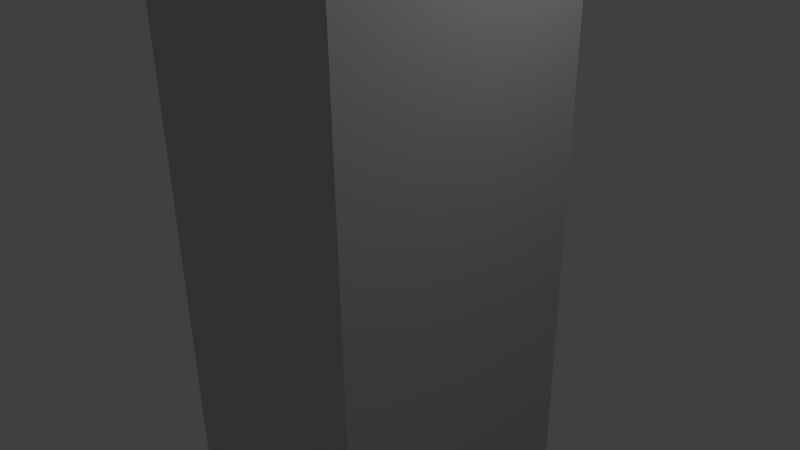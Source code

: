 # Source: storage_chest.blend  (saved by Blender 2.74.0; exported with 4.5.12 LTS)
import bpy
from mathutils import Matrix  # noqa: F401  (used for matrix-valued properties, if any)

bpy.ops.wm.read_factory_settings(use_empty=True)
scene = bpy.context.scene
scene.name = 'Scene'

# ---- collections
col_collection_1 = bpy.data.collections.new('Collection 1'); scene.collection.children.link(col_collection_1)

# ---- materials (node trees are filled in below, after node groups)
mat_metal_drawers = bpy.data.materials.new('Metal Drawers')
mat_metal_drawers.alpha_threshold = 0.0
mat_metal_drawers.use_transparent_shadow = False
mat_metal_drawers.diffuse_color = (0.448, 0.448, 0.448, 1.0)
mat_metal_drawers.specular_color = (0.9849, 0.9699, 1.0)
mat_metal_drawers.roughness = 0.5
mat_metal_drawers.specular_intensity = 1.0
mat_metal_drawers.line_color = (0.0, 0.0, 0.0, 1.0)
mat_labels = bpy.data.materials.new('Labels')
mat_labels.alpha_threshold = 0.0
mat_labels.use_transparent_shadow = False
mat_labels.diffuse_color = (1.0, 1.0, 1.0, 1.0)
mat_labels.roughness = 0.5
mat_handles = bpy.data.materials.new('Handles')
mat_handles.alpha_threshold = 0.0
mat_handles.use_transparent_shadow = False
mat_handles.diffuse_color = (0.7258, 0.7768, 0.8, 1.0)
mat_handles.roughness = 0.5
mat_handles.specular_intensity = 1.0
mat_metal = bpy.data.materials.new('Metal')
mat_metal.alpha_threshold = 0.0
mat_metal.use_transparent_shadow = False
mat_metal.diffuse_color = (0.5926, 0.5926, 0.5926, 1.0)
mat_metal.roughness = 0.5

# ---- material node trees

# ---- world
world_world = bpy.data.worlds.new('World'); scene.world = world_world
world_world.color = (0.05088, 0.05088, 0.05088)
world_world.use_sun_shadow = False
world_world.sun_shadow_jitter_overblur = 0.0
world_world.cycles.sampling_method = 'MANUAL'
world_world.cycles.sample_map_resolution = 256

# ---- cameras
cam_camera = bpy.data.cameras.new('Camera')
cam_camera.clip_end = 100.0
cam_camera.lens = 35.0
cam_camera.sensor_width = 32.0
cam_camera.sensor_height = 18.0
cam_camera.ortho_scale = 7.314
cam_camera.dof.focus_distance = 0.0
cam_camera.dof.aperture_fstop = 128.0

# ---- lights
light_lamp = bpy.data.lights.new('Lamp', 'POINT')
light_lamp.transmission_factor = 0.0
light_lamp.cutoff_distance = 30.0
light_lamp.energy = 100.0
light_lamp.shadow_buffer_clip_start = 1.001
light_lamp.shadow_soft_size = 0.1
light_lamp.shadow_maximum_resolution = 0.006
light_lamp.use_absolute_resolution = True
light_lamp.cycles.use_multiple_importance_sampling = False

# ---- meshes
me_cube_000 = bpy.data.meshes.new('Cube.000')
me_cube_000.from_pydata([(-1.667, -0.5111, -2.68), (-1.667, -0.5111, -2.557), (-1.667, 0.5889, -2.68), (-1.667, 0.5889, -2.557), (-1.667, 0.5889, -2.619), (-1.667, -0.5111, -2.619), (-1.744, -0.4415, -2.68), (-1.667, 0.5889, -2.649), (-1.667, -0.5111, -2.649), (-1.667, 0.5192, -2.68), (-1.667, 0.5889, -2.588), (-1.667, -0.5111, -2.588), (-1.744, 0.03885, -2.557), (-1.744, 0.5192, -2.557), (-1.667, -0.4415, -2.588), (-1.667, 0.5192, -2.588), (-1.667, 0.5192, -2.649), (-1.667, -0.4415, -2.649), (-1.667, 0.5192, -2.557), (-1.667, -0.4415, -2.68), (-1.667, -0.4415, -2.619), (-1.667, -0.4415, -2.557), (-1.667, 0.5192, -2.619), (-1.744, 0.03885, -2.68), (-1.744, 0.03885, -2.649), (-1.744, 0.03885, -2.588), (-1.744, 0.03885, -2.619), (-1.744, -0.4415, -2.619), (-1.744, -0.4415, -2.557), (-1.744, 0.5192, -2.68), (-1.744, 0.5192, -2.619), (-1.744, -0.4415, -2.588), (-1.744, 0.5192, -2.588), (-1.744, 0.5192, -2.649), (-1.744, -0.4415, -2.649), (-1.667, -0.5111, -1.24), (-1.667, -0.5111, -1.116), (-1.667, 0.5889, -1.24), (-1.667, 0.5889, -1.116), (-1.667, 0.5889, -1.178), (-1.667, -0.5111, -1.178), (-1.744, -0.4415, -1.24), (-1.667, 0.5889, -1.209), (-1.667, -0.5111, -1.209), (-1.667, 0.5192, -1.24), (-1.667, 0.5889, -1.147), (-1.667, -0.5111, -1.147), (-1.744, 0.03885, -1.116), (-1.744, 0.5192, -1.116), (-1.667, -0.4415, -1.147), (-1.667, 0.5192, -1.147), (-1.667, 0.5192, -1.209), (-1.667, -0.4415, -1.209), (-1.667, 0.5192, -1.116), (-1.667, -0.4415, -1.24), (-1.667, -0.4415, -1.178), (-1.667, -0.4415, -1.116), (-1.667, 0.5192, -1.178), (-1.744, 0.03885, -1.24), (-1.744, 0.03885, -1.209), (-1.744, 0.03885, -1.147), (-1.744, 0.03885, -1.178), (-1.744, -0.4415, -1.178), (-1.744, -0.4415, -1.116), (-1.744, 0.5192, -1.24), (-1.744, 0.5192, -1.178), (-1.744, -0.4415, -1.147), (-1.744, 0.5192, -1.147), (-1.744, 0.5192, -1.209), (-1.744, -0.4415, -1.209), (-1.667, -0.5111, 0.244), (-1.667, -0.5111, 0.3677), (-1.667, 0.5889, 0.244), (-1.667, 0.5889, 0.3677), (-1.667, 0.5889, 0.3059), (-1.667, -0.5111, 0.3059), (-1.744, -0.4415, 0.244), (-1.667, 0.5889, 0.2749), (-1.667, -0.5111, 0.2749), (-1.667, 0.5192, 0.244), (-1.667, 0.5889, 0.3368), (-1.667, -0.5111, 0.3368), (-1.744, 0.03885, 0.3677), (-1.744, 0.5192, 0.3677), (-1.667, -0.4415, 0.3368), (-1.667, 0.5192, 0.3368), (-1.667, 0.5192, 0.2749), (-1.667, -0.4415, 0.2749), (-1.667, 0.5192, 0.3677), (-1.667, -0.4415, 0.244), (-1.667, -0.4415, 0.3059), (-1.667, -0.4415, 0.3677), (-1.667, 0.5192, 0.3059), (-1.744, 0.03885, 0.244), (-1.744, 0.03885, 0.2749), (-1.744, 0.03885, 0.3368), (-1.744, 0.03885, 0.3059), (-1.744, -0.4415, 0.3059), (-1.744, -0.4415, 0.3677), (-1.744, 0.5192, 0.244), (-1.744, 0.5192, 0.3059), (-1.744, -0.4415, 0.3368), (-1.744, 0.5192, 0.3368), (-1.744, 0.5192, 0.2749), (-1.744, -0.4415, 0.2749), (-1.667, -0.5111, 1.734), (-1.667, -0.5111, 1.858), (-1.667, 0.5889, 1.734), (-1.667, 0.5889, 1.858), (-1.667, 0.5889, 1.796), (-1.667, -0.5111, 1.796), (-1.744, -0.4415, 1.734), (-1.667, 0.5889, 1.765), (-1.667, -0.5111, 1.765), (-1.667, 0.5192, 1.734), (-1.667, 0.5889, 1.827), (-1.667, -0.5111, 1.827), (-1.744, 0.03885, 1.858), (-1.744, 0.5192, 1.858), (-1.667, -0.4415, 1.827), (-1.667, 0.5192, 1.827), (-1.667, 0.5192, 1.765), (-1.667, -0.4415, 1.765), (-1.667, 0.5192, 1.858), (-1.667, -0.4415, 1.734), (-1.667, -0.4415, 1.796), (-1.667, -0.4415, 1.858), (-1.667, 0.5192, 1.796), (-1.744, 0.03885, 1.734), (-1.744, 0.03885, 1.765), (-1.744, 0.03885, 1.827), (-1.744, 0.03885, 1.796), (-1.744, -0.4415, 1.796), (-1.744, -0.4415, 1.858), (-1.744, 0.5192, 1.734), (-1.744, 0.5192, 1.796), (-1.744, -0.4415, 1.827), (-1.744, 0.5192, 1.827), (-1.744, 0.5192, 1.765), (-1.744, -0.4415, 1.765), (-1.667, -0.5111, 3.038), (-1.667, -0.5111, 3.162), (-1.667, 0.5889, 3.038), (-1.667, 0.5889, 3.162), (-1.667, 0.5889, 3.1), (-1.667, -0.5111, 3.1), (-1.744, -0.4415, 3.038), (-1.667, 0.5889, 3.069), (-1.667, -0.5111, 3.069), (-1.667, 0.5192, 3.038), (-1.667, 0.5889, 3.131), (-1.667, -0.5111, 3.131), (-1.744, 0.03885, 3.162), (-1.744, 0.5192, 3.162), (-1.667, -0.4415, 3.131), (-1.667, 0.5192, 3.131), (-1.667, 0.5192, 3.069), (-1.667, -0.4415, 3.069), (-1.667, 0.5192, 3.162), (-1.667, -0.4415, 3.038), (-1.667, -0.4415, 3.1), (-1.667, -0.4415, 3.162), (-1.667, 0.5192, 3.1), (-1.744, 0.03885, 3.038), (-1.744, 0.03885, 3.069), (-1.744, 0.03885, 3.131), (-1.744, 0.03885, 3.1), (-1.744, -0.4415, 3.1), (-1.744, -0.4415, 3.162), (-1.744, 0.5192, 3.038), (-1.744, 0.5192, 3.1), (-1.744, -0.4415, 3.131), (-1.744, 0.5192, 3.131), (-1.744, 0.5192, 3.069), (-1.744, -0.4415, 3.069), (1.258, -1.652, -3.204), (1.258, -1.652, -1.923), (1.258, -1.652, -1.778), (1.258, -1.652, -0.4425), (1.258, -1.652, -0.2977), (1.258, -1.652, 1.038), (1.258, -1.652, 1.183), (1.258, -1.652, 2.518), (1.258, 1.652, -3.204), (1.258, 1.652, -1.923), (1.258, 1.652, -1.778), (1.258, 1.652, -0.4425), (1.258, 1.652, -0.2977), (1.258, 1.652, 1.038), (1.258, 1.652, 1.183), (1.258, 1.652, 2.518), (1.258, -1.652, 2.663), (1.258, -1.652, 3.621), (1.258, 1.652, 2.663), (1.258, 1.652, 3.621), (-1.667, -1.652, -3.204), (-1.667, -1.652, -1.923), (-1.667, -1.652, -1.778), (-1.667, -1.652, -0.4425), (-1.667, -1.652, -0.2977), (-1.667, -1.652, 1.038), (-1.667, -1.652, 1.183), (-1.667, -1.652, 2.518), (-1.667, 1.652, -3.204), (-1.667, 1.652, -1.923), (-1.667, 1.652, -1.778), (-1.667, 1.652, -0.4425), (-1.667, 1.652, -0.2977), (-1.667, 1.652, 1.038), (-1.667, 1.652, 1.183), (-1.667, 1.652, 2.518), (-1.667, -1.652, 2.663), (-1.667, -1.652, 3.621), (-1.667, 1.652, 2.663), (-1.667, 1.652, 3.621), (1.603, 1.852, -3.821), (1.603, -1.852, -3.821), (-1.603, -1.852, -3.821), (-1.603, 1.852, -3.821), (1.603, 1.852, 3.821), (1.603, -1.852, 3.821), (-1.603, -1.852, 3.821), (-1.603, 1.852, 3.821), (1.603, 2.525e-07, -3.821), (1.603, 1.852, 1.34e-09), (1.603, -1.852, 1.34e-09), (1.603, -1.094e-06, 3.821), (1.603, -1.294, -3.821), (1.603, 1.852, 2.606), (1.603, -1.852, 2.606), (1.603, -1.294, 3.821), (1.603, 1.294, -3.821), (1.603, 1.852, -2.877), (1.603, -1.852, -2.877), (1.603, 1.294, 3.821), (1.603, -1.619, -3.821), (1.603, 1.852, 3.578), (1.603, -1.852, 3.578), (1.603, -1.619, 3.821), (1.603, 0.6468, -3.821), (1.603, 1.852, -1.438), (1.603, -1.852, -1.438), (1.603, 0.6468, 3.821), (1.603, -0.6468, -3.821), (1.603, 1.852, 1.438), (1.603, -1.852, 1.438), (1.603, -0.6468, 3.821), (1.603, 1.611, -3.821), (1.603, 1.852, -3.594), (1.603, -1.852, -3.594), (1.603, 1.611, 3.821), (-1.603, -1.652, -3.621), (-1.603, 1.652, -3.621), (-1.603, -1.652, 3.621), (-1.603, 1.652, 3.621), (-1.603, -1.852, -3.364), (-1.603, -1.852, -1.947), (-1.603, -1.852, -1.794), (-1.603, -1.852, -0.4505), (-1.603, -1.852, -0.2977), (-1.603, -1.852, 1.046), (-1.603, -1.852, 1.199), (-1.603, -1.852, 2.542), (-1.603, -1.852, 2.695), (-1.603, 1.852, -3.364), (-1.603, 1.852, -1.947), (-1.603, 1.852, -1.794), (-1.603, 1.852, -0.4505), (-1.603, 1.852, -0.2977), (-1.603, 1.852, 1.046), (-1.603, 1.852, 1.199), (-1.603, 1.852, 2.542), (-1.603, 1.852, 2.695), (-1.603, -1.652, -3.204), (-1.603, -1.652, -1.923), (-1.603, -1.652, -1.778), (-1.603, -1.652, -0.4425), (-1.603, -1.652, -0.2977), (-1.603, -1.652, 1.038), (-1.603, -1.652, 1.183), (-1.603, -1.652, 2.518), (-1.603, -1.652, 2.663), (-1.603, 1.652, -3.204), (-1.603, 1.652, -1.923), (-1.603, 1.652, -1.778), (-1.603, 1.652, -0.4425), (-1.603, 1.652, -0.2977), (-1.603, 1.652, 1.038), (-1.603, 1.652, 1.183), (-1.603, 1.652, 2.518), (-1.603, 1.652, 2.663), (-1.603, -1.652, 2.663), (-1.603, -1.652, 3.621), (-1.603, 1.652, 2.663), (-1.603, 1.652, 3.621), (1.258, -1.652, -3.204), (1.258, -1.652, -1.923), (1.258, -1.652, -1.778), (1.258, -1.652, -0.4425), (1.258, -1.652, -0.2977), (1.258, -1.652, 1.038), (1.258, -1.652, 1.183), (1.258, -1.652, 2.518), (1.258, 1.652, -3.204), (1.258, 1.652, -1.923), (1.258, 1.652, -1.778), (1.258, 1.652, -0.4425), (1.258, 1.652, -0.2977), (1.258, 1.652, 1.038), (1.258, 1.652, 1.183), (1.258, 1.652, 2.518), (1.258, -1.652, 2.663), (1.258, -1.652, 3.621), (1.258, 1.652, 2.663), (1.258, 1.652, 3.621), (-1.667, -0.2735, -2.454), (-1.667, -0.2735, -2.197), (-1.667, -0.2735, -1.014), (-1.667, -0.2735, -0.7303), (-1.667, -0.2735, 0.4663), (-1.667, -0.2735, 0.7502), (-1.667, -0.2735, 1.947), (-1.667, -0.2735, 2.231), (-1.667, 0.2735, -2.454), (-1.667, 0.2735, -2.197), (-1.667, 0.2735, -1.014), (-1.667, 0.2735, -0.7303), (-1.667, 0.2735, 0.4663), (-1.667, 0.2735, 0.7502), (-1.667, 0.2735, 1.947), (-1.667, 0.2735, 2.231), (-1.667, -0.2735, 3.257), (-1.667, -0.2735, 3.504), (-1.667, 0.2735, 3.257), (-1.667, 0.2735, 3.504), (-1.642, -0.2735, -2.454), (-1.642, -0.2735, -2.197), (-1.642, -0.2735, -1.014), (-1.642, -0.2735, -0.7303), (-1.642, -0.2735, 0.4663), (-1.642, -0.2735, 0.7502), (-1.642, -0.2735, 1.947), (-1.642, -0.2735, 2.231), (-1.642, 0.2735, -2.454), (-1.642, 0.2735, -2.197), (-1.642, 0.2735, -1.014), (-1.642, 0.2735, -0.7303), (-1.642, 0.2735, 0.4663), (-1.642, 0.2735, 0.7502), (-1.642, 0.2735, 1.947), (-1.642, 0.2735, 2.231), (-1.642, -0.2735, 3.257), (-1.642, -0.2735, 3.504), (-1.642, 0.2735, 3.257), (-1.642, 0.2735, 3.504), (-1.738, -0.5111, -2.68), (-1.809, -0.4395, -2.68), (-1.788, -0.4902, -2.68), (-1.809, -0.4395, -2.557), (-1.738, -0.5111, -2.557), (-1.788, -0.4902, -2.557), (-1.809, 0.5172, -2.68), (-1.738, 0.5889, -2.68), (-1.788, 0.5679, -2.68), (-1.738, 0.5889, -2.557), (-1.809, 0.5172, -2.557), (-1.788, 0.5679, -2.557), (-1.738, -0.5111, -1.24), (-1.809, -0.4395, -1.24), (-1.788, -0.4902, -1.24), (-1.809, -0.4395, -1.116), (-1.738, -0.5111, -1.116), (-1.788, -0.4902, -1.116), (-1.809, 0.5172, -1.24), (-1.738, 0.5889, -1.24), (-1.788, 0.5679, -1.24), (-1.738, 0.5889, -1.116), (-1.809, 0.5172, -1.116), (-1.788, 0.5679, -1.116), (-1.738, -0.5111, 0.244), (-1.809, -0.4395, 0.244), (-1.788, -0.4902, 0.244), (-1.809, -0.4395, 0.3677), (-1.738, -0.5111, 0.3677), (-1.788, -0.4902, 0.3677), (-1.809, 0.5172, 0.244), (-1.738, 0.5889, 0.244), (-1.788, 0.5679, 0.244), (-1.738, 0.5889, 0.3677), (-1.809, 0.5172, 0.3677), (-1.788, 0.5679, 0.3677), (-1.738, -0.5111, 1.734), (-1.809, -0.4395, 1.734), (-1.788, -0.4902, 1.734), (-1.809, -0.4395, 1.858), (-1.738, -0.5111, 1.858), (-1.788, -0.4902, 1.858), (-1.809, 0.5172, 1.734), (-1.738, 0.5889, 1.734), (-1.788, 0.5679, 1.734), (-1.738, 0.5889, 1.858), (-1.809, 0.5172, 1.858), (-1.788, 0.5679, 1.858), (-1.738, -0.5111, 3.038), (-1.809, -0.4395, 3.038), (-1.788, -0.4902, 3.038), (-1.809, -0.4395, 3.162), (-1.738, -0.5111, 3.162), (-1.788, -0.4902, 3.162), (-1.809, 0.5172, 3.038), (-1.738, 0.5889, 3.038), (-1.788, 0.5679, 3.038), (-1.738, 0.5889, 3.162), (-1.809, 0.5172, 3.162), (-1.788, 0.5679, 3.162)], [], [(361, 363, 362, 2, 9, 29, 23, 6, 19, 0, 355, 357, 356), (370, 377, 373, 368), (358, 360, 359, 1, 21, 28, 12, 13, 18, 3, 364, 366, 365), (7, 16, 9, 2), (33, 24, 23, 29), (32, 25, 26, 30), (25, 31, 27, 26), (12, 28, 31, 25), (13, 12, 25, 32), (30, 26, 24, 33), (24, 34, 6, 23), (26, 27, 34, 24), (17, 8, 0, 19), (14, 11, 5, 20), (21, 1, 11, 14), (10, 15, 22, 4), (3, 18, 15, 10), (4, 22, 16, 7), (20, 5, 8, 17), (14, 20, 27, 31), (21, 14, 31, 28), (22, 15, 32, 30), (15, 18, 13, 32), (9, 16, 33, 29), (16, 22, 30, 33), (17, 19, 6, 34), (20, 17, 34, 27), (364, 3, 10, 4, 7, 2, 362), (1, 359, 355, 0, 8, 5, 11), (373, 375, 374, 37, 44, 64, 58, 41, 54, 35, 367, 369, 368), (382, 389, 385, 380), (370, 372, 371, 36, 56, 63, 47, 48, 53, 38, 376, 378, 377), (42, 51, 44, 37), (68, 59, 58, 64), (67, 60, 61, 65), (60, 66, 62, 61), (47, 63, 66, 60), (48, 47, 60, 67), (65, 61, 59, 68), (59, 69, 41, 58), (61, 62, 69, 59), (52, 43, 35, 54), (49, 46, 40, 55), (56, 36, 46, 49), (45, 50, 57, 39), (38, 53, 50, 45), (39, 57, 51, 42), (55, 40, 43, 52), (49, 55, 62, 66), (56, 49, 66, 63), (57, 50, 67, 65), (50, 53, 48, 67), (44, 51, 68, 64), (51, 57, 65, 68), (52, 54, 41, 69), (55, 52, 69, 62), (376, 38, 45, 39, 42, 37, 374), (36, 371, 367, 35, 43, 40, 46), (385, 387, 386, 72, 79, 99, 93, 76, 89, 70, 379, 381, 380), (394, 401, 397, 392), (382, 384, 383, 71, 91, 98, 82, 83, 88, 73, 388, 390, 389), (77, 86, 79, 72), (103, 94, 93, 99), (102, 95, 96, 100), (95, 101, 97, 96), (82, 98, 101, 95), (83, 82, 95, 102), (100, 96, 94, 103), (94, 104, 76, 93), (96, 97, 104, 94), (87, 78, 70, 89), (84, 81, 75, 90), (91, 71, 81, 84), (80, 85, 92, 74), (73, 88, 85, 80), (74, 92, 86, 77), (90, 75, 78, 87), (84, 90, 97, 101), (91, 84, 101, 98), (92, 85, 102, 100), (85, 88, 83, 102), (79, 86, 103, 99), (86, 92, 100, 103), (87, 89, 76, 104), (90, 87, 104, 97), (388, 73, 80, 74, 77, 72, 386), (71, 383, 379, 70, 78, 75, 81), (397, 399, 398, 107, 114, 134, 128, 111, 124, 105, 391, 393, 392), (406, 413, 409, 404), (394, 396, 395, 106, 126, 133, 117, 118, 123, 108, 400, 402, 401), (112, 121, 114, 107), (138, 129, 128, 134), (137, 130, 131, 135), (130, 136, 132, 131), (117, 133, 136, 130), (118, 117, 130, 137), (135, 131, 129, 138), (129, 139, 111, 128), (131, 132, 139, 129), (122, 113, 105, 124), (119, 116, 110, 125), (126, 106, 116, 119), (115, 120, 127, 109), (108, 123, 120, 115), (109, 127, 121, 112), (125, 110, 113, 122), (119, 125, 132, 136), (126, 119, 136, 133), (127, 120, 137, 135), (120, 123, 118, 137), (114, 121, 138, 134), (121, 127, 135, 138), (122, 124, 111, 139), (125, 122, 139, 132), (400, 108, 115, 109, 112, 107, 398), (106, 395, 391, 105, 113, 110, 116), (409, 411, 410, 142, 149, 169, 163, 146, 159, 140, 403, 405, 404), (406, 408, 407, 141, 161, 168, 152, 153, 158, 143, 412, 414, 413), (147, 156, 149, 142), (173, 164, 163, 169), (172, 165, 166, 170), (165, 171, 167, 166), (152, 168, 171, 165), (153, 152, 165, 172), (170, 166, 164, 173), (164, 174, 146, 163), (166, 167, 174, 164), (157, 148, 140, 159), (154, 151, 145, 160), (161, 141, 151, 154), (150, 155, 162, 144), (143, 158, 155, 150), (144, 162, 156, 147), (160, 145, 148, 157), (154, 160, 167, 171), (161, 154, 171, 168), (162, 155, 172, 170), (155, 158, 153, 172), (149, 156, 173, 169), (156, 162, 170, 173), (157, 159, 146, 174), (160, 157, 174, 167), (412, 143, 150, 144, 147, 142, 410), (141, 407, 403, 140, 148, 145, 151), (179, 180, 200, 199), (182, 190, 210, 202), (184, 183, 203, 204), (188, 187, 207, 208), (194, 193, 213, 214), (324, 323, 343, 344), (328, 327, 347, 348), (334, 333, 353, 354), (323, 315, 335, 343), (333, 331, 351, 353), (180, 188, 208, 200), (175, 176, 196, 195), (178, 186, 206, 198), (176, 184, 204, 196), (192, 194, 214, 212), (190, 189, 209, 210), (191, 192, 212, 211), (186, 185, 205, 206), (181, 182, 202, 201), (189, 181, 201, 209), (177, 178, 198, 197), (187, 179, 199, 207), (185, 177, 197, 205), (193, 191, 211, 213), (183, 175, 195, 203), (215, 247, 231, 239, 223, 243, 227, 235, 216, 217, 218), (219, 222, 221, 220, 238, 230, 246, 226, 242, 234, 250), (216, 249, 233, 241, 225, 245, 229, 237, 220, 221, 263, 262, 261, 260, 259, 258, 257, 256, 255, 217), (290, 281, 291, 293), (219, 236, 228, 244, 224, 240, 232, 248, 215, 218, 264, 265, 266, 267, 268, 269, 270, 271, 272, 222), (216, 235, 227, 243, 223, 239, 231, 247, 215, 248, 232, 240, 224, 244, 228, 236, 219, 250, 234, 242, 226, 246, 230, 238, 220, 237, 229, 245, 225, 241, 233, 249), (251, 252, 218, 217), (273, 251, 217, 255), (290, 254, 222, 272), (254, 253, 221, 222), (252, 282, 264, 218), (282, 283, 265, 264), (283, 284, 266, 265), (284, 285, 267, 266), (285, 286, 268, 267), (286, 287, 269, 268), (287, 288, 270, 269), (288, 289, 271, 270), (289, 290, 272, 271), (253, 281, 263, 221), (281, 280, 262, 263), (280, 279, 261, 262), (279, 278, 260, 261), (278, 277, 259, 260), (277, 276, 258, 259), (276, 275, 257, 258), (275, 274, 256, 257), (274, 273, 255, 256), (251, 273, 282, 252), (279, 280, 302, 301), (274, 275, 284, 283), (288, 279, 301, 309), (276, 277, 286, 285), (294, 293, 313, 314), (278, 279, 288, 287), (274, 283, 304, 296), (280, 281, 290, 289), (293, 291, 311, 313), (253, 254, 294, 292), (254, 290, 293, 294), (281, 253, 292, 291), (286, 277, 299, 307), (277, 278, 300, 299), (289, 288, 309, 310), (284, 275, 297, 305), (292, 294, 314, 312), (275, 276, 298, 297), (287, 286, 307, 308), (282, 273, 295, 303), (291, 292, 312, 311), (273, 274, 296, 295), (285, 284, 305, 306), (283, 282, 303, 304), (280, 289, 310, 302), (278, 287, 308, 300), (276, 285, 306, 298), (316, 315, 195, 196), (318, 317, 197, 198), (320, 319, 199, 200), (322, 321, 201, 202), (323, 324, 204, 203), (325, 326, 206, 205), (327, 328, 208, 207), (329, 330, 210, 209), (315, 323, 203, 195), (324, 316, 196, 204), (317, 325, 205, 197), (326, 318, 198, 206), (319, 327, 207, 199), (328, 320, 200, 208), (321, 329, 209, 201), (330, 322, 202, 210), (332, 331, 211, 212), (333, 334, 214, 213), (334, 332, 212, 214), (331, 333, 213, 211), (335, 336, 344, 343), (337, 338, 346, 345), (339, 340, 348, 347), (341, 342, 350, 349), (351, 352, 354, 353), (322, 330, 350, 342), (319, 320, 340, 339), (320, 328, 348, 340), (315, 316, 336, 335), (318, 326, 346, 338), (316, 324, 344, 336), (332, 334, 354, 352), (330, 329, 349, 350), (331, 332, 352, 351), (326, 325, 345, 346), (321, 322, 342, 341), (329, 321, 341, 349), (317, 318, 338, 337), (327, 319, 339, 347), (325, 317, 337, 345), (355, 359, 360, 357), (357, 360, 358, 356), (364, 362, 363, 366), (366, 363, 361, 365), (367, 371, 372, 369), (369, 372, 370, 368), (376, 374, 375, 378), (378, 375, 373, 377), (379, 383, 384, 381), (381, 384, 382, 380), (388, 386, 387, 390), (390, 387, 385, 389), (391, 395, 396, 393), (393, 396, 394, 392), (400, 398, 399, 402), (402, 399, 397, 401), (403, 407, 408, 405), (405, 408, 406, 404), (412, 410, 411, 414), (414, 411, 409, 413), (358, 365, 361, 356)])
me_cube_000.polygons.foreach_set('material_index', [2, 2, 2, 0, 0, 0, 0, 0, 0, 0, 0, 0, 0, 0, 0, 0, 0, 0, 0, 0, 0, 0, 0, 0, 0, 0, 0, 2, 2, 2, 2, 2, 0, 0, 0, 0, 0, 0, 0, 0, 0, 0, 0, 0, 0, 0, 0, 0, 0, 0, 0, 0, 0, 0, 0, 0, 2, 2, 2, 2, 2, 0, 0, 0, 0, 0, 0, 0, 0, 0, 0, 0, 0, 0, 0, 0, 0, 0, 0, 0, 0, 0, 0, 0, 0, 2, 2, 2, 2, 2, 0, 0, 0, 0, 0, 0, 0, 0, 0, 0, 0, 0, 0, 0, 0, 0, 0, 0, 0, 0, 0, 0, 0, 0, 2, 2, 2, 2, 0, 0, 0, 0, 0, 0, 0, 0, 0, 0, 0, 0, 0, 0, 0, 0, 0, 0, 0, 0, 0, 0, 0, 0, 2, 2, 0, 0, 0, 0, 0, 0, 0, 0, 0, 0, 0, 0, 0, 0, 0, 0, 0, 0, 0, 0, 0, 0, 0, 0, 0, 3, 3, 3, 0, 3, 3, 3, 3, 3, 3, 3, 3, 3, 3, 3, 3, 3, 3, 3, 3, 3, 3, 3, 3, 3, 3, 3, 3, 3, 0, 3, 0, 3, 0, 3, 0, 3, 0, 0, 0, 0, 0, 0, 0, 0, 0, 0, 0, 0, 0, 0, 0, 0, 0, 0, 0, 0, 0, 0, 0, 0, 0, 0, 0, 0, 0, 0, 0, 0, 0, 0, 0, 0, 0, 0, 0, 1, 1, 1, 1, 1, 0, 0, 0, 0, 0, 0, 0, 0, 0, 0, 0, 0, 0, 0, 0, 2, 2, 2, 2, 2, 2, 2, 2, 2, 2, 2, 2, 2, 2, 2, 2, 2, 2, 2, 2, 2])
me_cube_000.materials.append(mat_metal_drawers)
me_cube_000.materials.append(mat_labels)
me_cube_000.materials.append(mat_handles)
me_cube_000.materials.append(mat_metal)
me_cube_000.use_remesh_preserve_volume = False
me_cube_000.use_remesh_preserve_attributes = False
me_cube_000.use_mirror_vertex_groups = False
me_cube_000.update()

# ---- objects
ob_cube_002 = bpy.data.objects.new('Cube.002', me_cube_000)
ob_lamp = bpy.data.objects.new('Lamp', light_lamp)
ob_camera = bpy.data.objects.new('Camera', cam_camera)

# ---- transforms, parenting, visibility, modifiers, constraints
ob_cube_002.location = (0.0, 0.0, 0.0)
ob_cube_002.lock_rotations_4d = False
ob_cube_002.empty_display_type = 'ARROWS'
ob_cube_002.lineart.crease_threshold = 0.0
ob_lamp.location = (4.076, 1.005, 5.904)
ob_lamp.rotation_euler = (0.6503, 0.05522, 1.866)
ob_lamp.lock_rotations_4d = False
ob_lamp.empty_display_type = 'ARROWS'
ob_lamp.color = (0.0, 0.0, 0.0, 0.0)
ob_lamp.lineart.crease_threshold = 0.0
ob_camera.location = (7.481, -6.508, 5.344)
ob_camera.rotation_euler = (1.109, 0.01082, 0.8149)
ob_camera.lock_rotations_4d = False
ob_camera.empty_display_type = 'ARROWS'
ob_camera.color = (0.0, 0.0, 0.0, 0.0)
ob_camera.display_type = 'WIRE'
ob_camera.lineart.crease_threshold = 0.0

# ---- collection membership
col_collection_1.objects.link(ob_cube_002)
col_collection_1.objects.link(ob_lamp)
col_collection_1.objects.link(ob_camera)

# ---- scene / render settings (as saved in the file)
scene.camera = ob_camera
scene.frame_start = 1; scene.frame_end = 250; scene.frame_set(1)
scene.render.engine = 'BLENDER_EEVEE_NEXT'
scene.render.resolution_percentage = 50
scene.render.dither_intensity = 0.0
scene.cycles.use_denoising = False
scene.cycles.samples = 10
scene.cycles.sampling_pattern = 'TABULATED_SOBOL'
scene.cycles.light_sampling_threshold = 0.0
scene.cycles.use_adaptive_sampling = False
scene.cycles.use_light_tree = False
scene.cycles.blur_glossy = 0.0
scene.cycles.pixel_filter_type = 'GAUSSIAN'
scene.cycles.sample_clamp_indirect = 0.0
scene.view_settings.view_transform = 'Standard'
bpy.context.view_layer.update()
